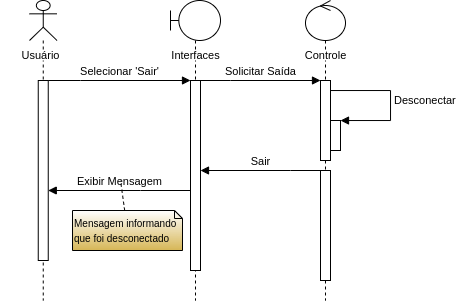

The diagram above was exported from draw.io. Its source (the exported page's mxGraphModel, read from the mxfile embedded in the PNG):
<mxGraphModel dx="607" dy="299" grid="1" gridSize="10" guides="1" tooltips="1" connect="1" arrows="1" fold="1" page="1" pageScale="1" pageWidth="1169" pageHeight="827" math="0" shadow="0">
  <root>
    <mxCell id="0" />
    <mxCell id="1" parent="0" />
    <mxCell id="OVcmUbMJzaxf558qFMq2-1" value="" style="shape=umlLifeline;perimeter=lifelinePerimeter;whiteSpace=wrap;html=1;container=1;dropTarget=0;collapsible=0;recursiveResize=0;outlineConnect=0;portConstraint=eastwest;newEdgeStyle={&quot;edgeStyle&quot;:&quot;elbowEdgeStyle&quot;,&quot;elbow&quot;:&quot;vertical&quot;,&quot;curved&quot;:0,&quot;rounded&quot;:0};participant=umlActor;" vertex="1" parent="1">
      <mxGeometry x="289" y="80" width="27.5" height="300" as="geometry" />
    </mxCell>
    <mxCell id="OVcmUbMJzaxf558qFMq2-10" value="" style="html=1;points=[];perimeter=orthogonalPerimeter;outlineConnect=0;targetShapes=umlLifeline;portConstraint=eastwest;newEdgeStyle={&quot;edgeStyle&quot;:&quot;elbowEdgeStyle&quot;,&quot;elbow&quot;:&quot;vertical&quot;,&quot;curved&quot;:0,&quot;rounded&quot;:0};" vertex="1" parent="OVcmUbMJzaxf558qFMq2-1">
      <mxGeometry x="8.75" y="80" width="10" height="180" as="geometry" />
    </mxCell>
    <mxCell id="OVcmUbMJzaxf558qFMq2-2" value="" style="shape=umlLifeline;perimeter=lifelinePerimeter;whiteSpace=wrap;html=1;container=1;dropTarget=0;collapsible=0;recursiveResize=0;outlineConnect=0;portConstraint=eastwest;newEdgeStyle={&quot;edgeStyle&quot;:&quot;elbowEdgeStyle&quot;,&quot;elbow&quot;:&quot;vertical&quot;,&quot;curved&quot;:0,&quot;rounded&quot;:0};participant=umlBoundary;" vertex="1" parent="1">
      <mxGeometry x="430" y="80" width="50" height="300" as="geometry" />
    </mxCell>
    <mxCell id="OVcmUbMJzaxf558qFMq2-5" value="" style="html=1;points=[];perimeter=orthogonalPerimeter;outlineConnect=0;targetShapes=umlLifeline;portConstraint=eastwest;newEdgeStyle={&quot;edgeStyle&quot;:&quot;elbowEdgeStyle&quot;,&quot;elbow&quot;:&quot;vertical&quot;,&quot;curved&quot;:0,&quot;rounded&quot;:0};" vertex="1" parent="OVcmUbMJzaxf558qFMq2-2">
      <mxGeometry x="20" y="80" width="10" height="190" as="geometry" />
    </mxCell>
    <mxCell id="OVcmUbMJzaxf558qFMq2-3" value="" style="shape=umlLifeline;perimeter=lifelinePerimeter;whiteSpace=wrap;html=1;container=1;dropTarget=0;collapsible=0;recursiveResize=0;outlineConnect=0;portConstraint=eastwest;newEdgeStyle={&quot;edgeStyle&quot;:&quot;elbowEdgeStyle&quot;,&quot;elbow&quot;:&quot;vertical&quot;,&quot;curved&quot;:0,&quot;rounded&quot;:0};participant=umlControl;" vertex="1" parent="1">
      <mxGeometry x="565" y="80" width="40" height="300" as="geometry" />
    </mxCell>
    <mxCell id="OVcmUbMJzaxf558qFMq2-6" value="" style="html=1;points=[];perimeter=orthogonalPerimeter;outlineConnect=0;targetShapes=umlLifeline;portConstraint=eastwest;newEdgeStyle={&quot;edgeStyle&quot;:&quot;elbowEdgeStyle&quot;,&quot;elbow&quot;:&quot;vertical&quot;,&quot;curved&quot;:0,&quot;rounded&quot;:0};" vertex="1" parent="OVcmUbMJzaxf558qFMq2-3">
      <mxGeometry x="15" y="80" width="10" height="80" as="geometry" />
    </mxCell>
    <mxCell id="OVcmUbMJzaxf558qFMq2-11" value="" style="html=1;points=[];perimeter=orthogonalPerimeter;outlineConnect=0;targetShapes=umlLifeline;portConstraint=eastwest;newEdgeStyle={&quot;edgeStyle&quot;:&quot;elbowEdgeStyle&quot;,&quot;elbow&quot;:&quot;vertical&quot;,&quot;curved&quot;:0,&quot;rounded&quot;:0};" vertex="1" parent="OVcmUbMJzaxf558qFMq2-3">
      <mxGeometry x="25" y="120" width="10" height="30" as="geometry" />
    </mxCell>
    <mxCell id="OVcmUbMJzaxf558qFMq2-14" value="Desconectar" style="html=1;align=left;spacingLeft=2;endArrow=block;rounded=0;edgeStyle=orthogonalEdgeStyle;curved=0;rounded=0;" edge="1" target="OVcmUbMJzaxf558qFMq2-11" parent="OVcmUbMJzaxf558qFMq2-3" source="OVcmUbMJzaxf558qFMq2-6">
      <mxGeometry relative="1" as="geometry">
        <mxPoint x="55" y="90" as="sourcePoint" />
        <Array as="points">
          <mxPoint x="85" y="90" />
          <mxPoint x="85" y="120" />
        </Array>
        <mxPoint x="60" y="120" as="targetPoint" />
      </mxGeometry>
    </mxCell>
    <mxCell id="OVcmUbMJzaxf558qFMq2-31" value="" style="html=1;points=[];perimeter=orthogonalPerimeter;outlineConnect=0;targetShapes=umlLifeline;portConstraint=eastwest;newEdgeStyle={&quot;edgeStyle&quot;:&quot;elbowEdgeStyle&quot;,&quot;elbow&quot;:&quot;vertical&quot;,&quot;curved&quot;:0,&quot;rounded&quot;:0};" vertex="1" parent="OVcmUbMJzaxf558qFMq2-3">
      <mxGeometry x="15" y="170" width="10" height="110" as="geometry" />
    </mxCell>
    <mxCell id="OVcmUbMJzaxf558qFMq2-15" value="Exibir Mensagem" style="html=1;verticalAlign=bottom;endArrow=block;edgeStyle=elbowEdgeStyle;elbow=vertical;curved=0;rounded=0;" edge="1" parent="1" source="OVcmUbMJzaxf558qFMq2-5" target="OVcmUbMJzaxf558qFMq2-10">
      <mxGeometry width="80" relative="1" as="geometry">
        <mxPoint x="340" y="260" as="sourcePoint" />
        <mxPoint x="317.4999999999999" y="260" as="targetPoint" />
        <Array as="points">
          <mxPoint x="400" y="270" />
          <mxPoint x="310" y="260" />
          <mxPoint x="400" y="260" />
          <mxPoint x="350" y="270" />
        </Array>
      </mxGeometry>
    </mxCell>
    <mxCell id="OVcmUbMJzaxf558qFMq2-16" value="Sair" style="html=1;verticalAlign=bottom;endArrow=block;edgeStyle=elbowEdgeStyle;elbow=vertical;curved=0;rounded=0;" edge="1" parent="1" source="OVcmUbMJzaxf558qFMq2-31" target="OVcmUbMJzaxf558qFMq2-5">
      <mxGeometry width="80" relative="1" as="geometry">
        <mxPoint x="560" y="250" as="sourcePoint" />
        <mxPoint x="470" y="250" as="targetPoint" />
        <Array as="points">
          <mxPoint x="550" y="250" />
          <mxPoint x="500" y="240" />
        </Array>
      </mxGeometry>
    </mxCell>
    <mxCell id="OVcmUbMJzaxf558qFMq2-17" value="Solicitar Saída" style="html=1;verticalAlign=bottom;endArrow=block;edgeStyle=elbowEdgeStyle;elbow=vertical;curved=0;rounded=0;" edge="1" parent="1" source="OVcmUbMJzaxf558qFMq2-5" target="OVcmUbMJzaxf558qFMq2-6">
      <mxGeometry width="80" relative="1" as="geometry">
        <mxPoint x="450" y="280" as="sourcePoint" />
        <mxPoint x="530" y="280" as="targetPoint" />
        <Array as="points">
          <mxPoint x="490" y="160" />
          <mxPoint x="500" y="170" />
        </Array>
      </mxGeometry>
    </mxCell>
    <mxCell id="OVcmUbMJzaxf558qFMq2-18" value="Selecionar 'Sair'" style="html=1;verticalAlign=bottom;endArrow=block;edgeStyle=elbowEdgeStyle;elbow=vertical;curved=0;rounded=0;" edge="1" parent="1" source="OVcmUbMJzaxf558qFMq2-10" target="OVcmUbMJzaxf558qFMq2-5">
      <mxGeometry width="80" relative="1" as="geometry">
        <mxPoint x="370" y="170" as="sourcePoint" />
        <mxPoint x="490" y="230" as="targetPoint" />
        <Array as="points">
          <mxPoint x="340" y="160" />
          <mxPoint x="350" y="170" />
          <mxPoint x="340" y="160" />
        </Array>
      </mxGeometry>
    </mxCell>
    <mxCell id="OVcmUbMJzaxf558qFMq2-19" value="Usuário" style="text;align=center;fontStyle=0;verticalAlign=middle;spacingLeft=3;spacingRight=3;strokeColor=none;rotatable=0;points=[[0,0.5],[1,0.5]];portConstraint=eastwest;html=1;fontSize=11;fillColor=default;" vertex="1" parent="1">
      <mxGeometry x="260" y="130" width="80" height="10" as="geometry" />
    </mxCell>
    <mxCell id="OVcmUbMJzaxf558qFMq2-20" value="Interfaces" style="text;align=center;fontStyle=0;verticalAlign=middle;spacingLeft=3;spacingRight=3;strokeColor=none;rotatable=0;points=[[0,0.5],[1,0.5]];portConstraint=eastwest;html=1;fontSize=11;fillColor=default;" vertex="1" parent="1">
      <mxGeometry x="415" y="130" width="80" height="10" as="geometry" />
    </mxCell>
    <mxCell id="OVcmUbMJzaxf558qFMq2-21" value="Controle" style="text;align=center;fontStyle=0;verticalAlign=middle;spacingLeft=3;spacingRight=3;strokeColor=none;rotatable=0;points=[[0,0.5],[1,0.5]];portConstraint=eastwest;html=1;fontSize=11;fillColor=default;" vertex="1" parent="1">
      <mxGeometry x="545" y="130" width="80" height="10" as="geometry" />
    </mxCell>
    <mxCell id="OVcmUbMJzaxf558qFMq2-22" value="&lt;font style=&quot;font-size: 10px;&quot;&gt;Mensagem informando &lt;br&gt;que foi desconectado&lt;/font&gt;" style="shape=note2;boundedLbl=1;whiteSpace=wrap;html=1;size=8;verticalAlign=middle;align=left;gradientColor=#d6b656;" vertex="1" parent="1">
      <mxGeometry x="332" y="290" width="110" height="40" as="geometry" />
    </mxCell>
    <mxCell id="OVcmUbMJzaxf558qFMq2-25" value="" style="endArrow=none;dashed=1;html=1;rounded=0;" edge="1" parent="1" source="OVcmUbMJzaxf558qFMq2-22">
      <mxGeometry width="50" height="50" relative="1" as="geometry">
        <mxPoint x="350" y="320" as="sourcePoint" />
        <mxPoint x="380" y="260" as="targetPoint" />
      </mxGeometry>
    </mxCell>
  </root>
</mxGraphModel>